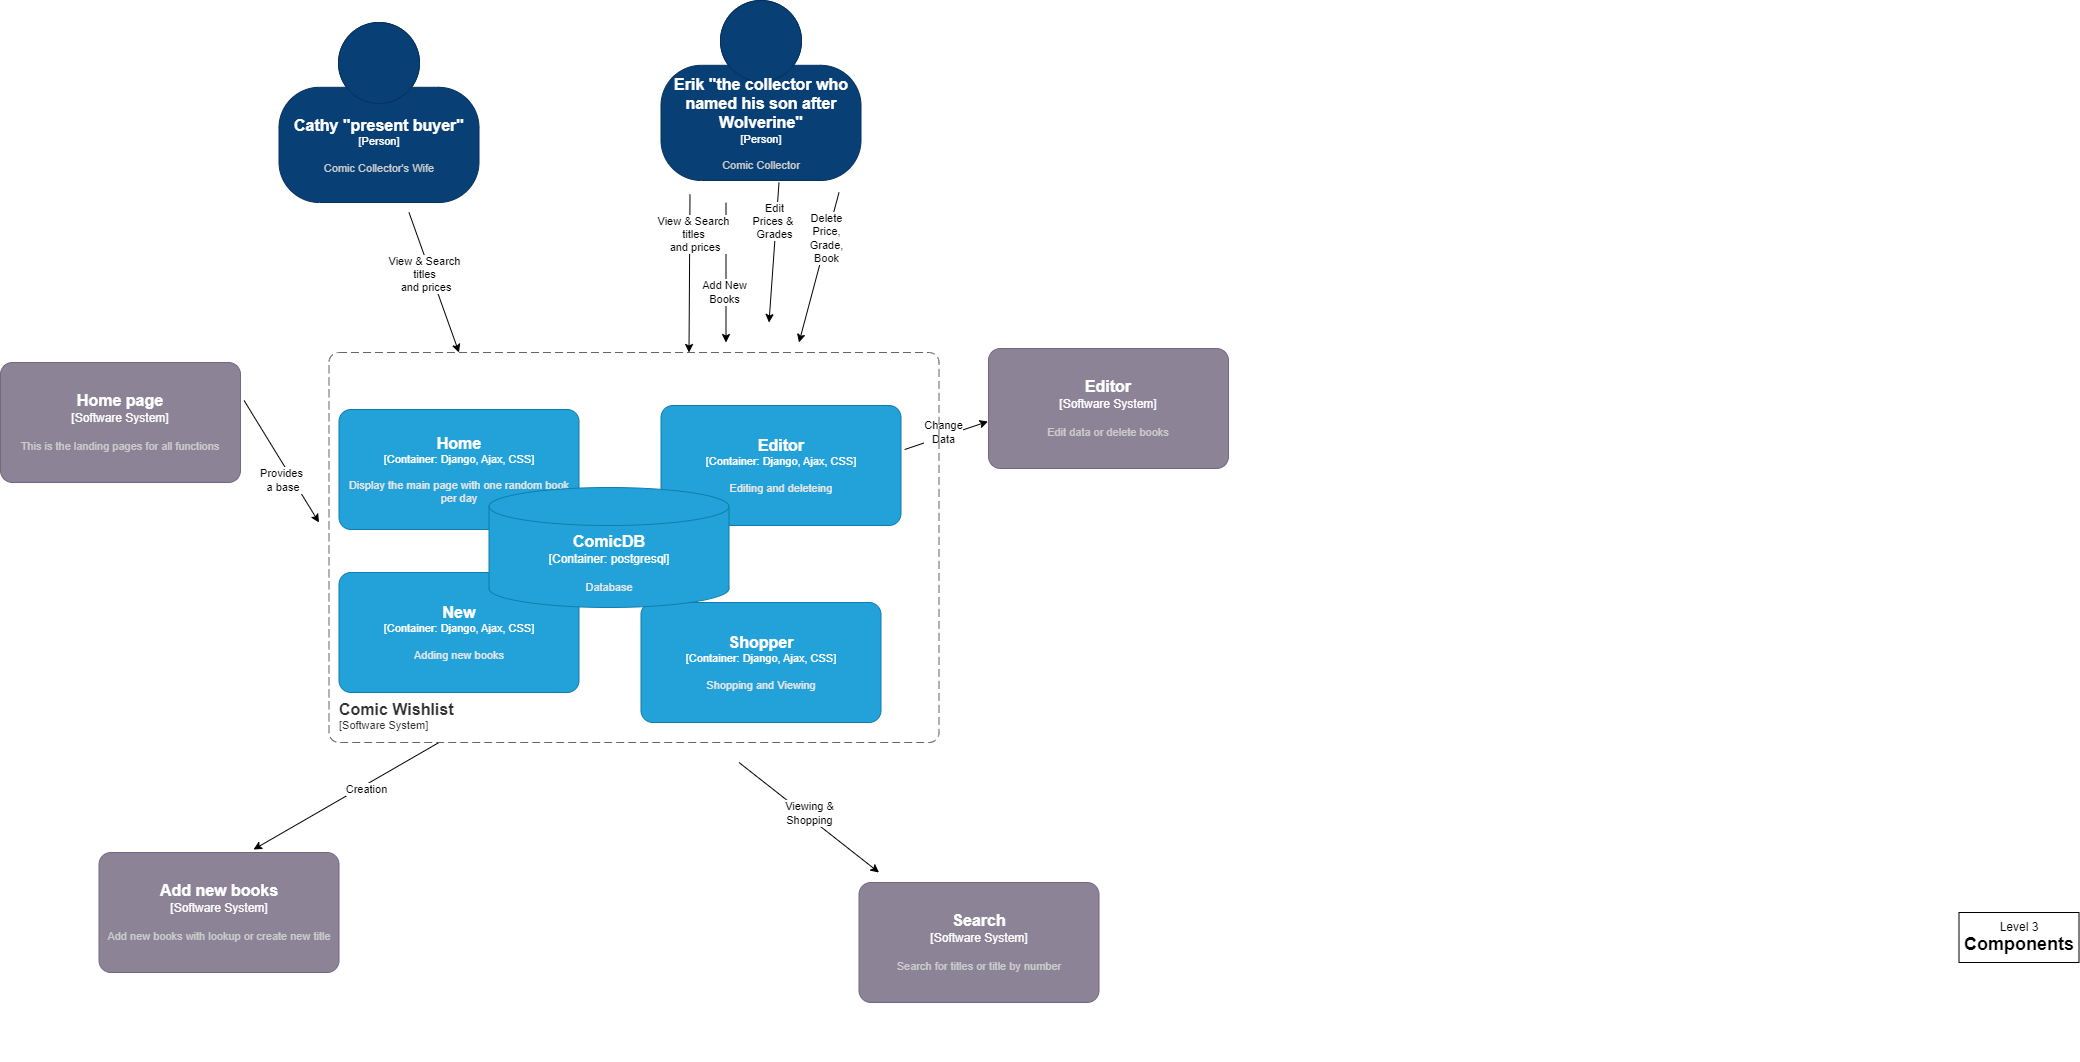

The diagram above was exported from draw.io. Its source (the exported page's mxGraphModel, read from the mxfile embedded in the PNG):
<mxGraphModel dx="2414.5" dy="1875" grid="1" gridSize="10" guides="1" tooltips="1" connect="1" arrows="1" fold="1" page="1" pageScale="0.75" pageWidth="850" pageHeight="1100" math="0" shadow="0">
  <root>
    <mxCell id="0" />
    <mxCell id="1" parent="0" />
    <object placeholders="1" c4Name="Erik &quot;the collector who named his son after Wolverine&quot;" c4Type="Person" c4Description="Comic Collector" label="&lt;font style=&quot;font-size: 16px&quot;&gt;&lt;b&gt;%c4Name%&lt;/b&gt;&lt;/font&gt;&lt;div&gt;[%c4Type%]&lt;/div&gt;&lt;br&gt;&lt;div&gt;&lt;font style=&quot;font-size: 11px&quot;&gt;&lt;font color=&quot;#cccccc&quot;&gt;%c4Description%&lt;/font&gt;&lt;/div&gt;" id="4lR8xqL_QnW4RMrBaXUa-1">
      <mxCell style="html=1;fontSize=11;dashed=0;whiteSpace=wrap;fillColor=#083F75;strokeColor=#06315C;fontColor=#ffffff;shape=mxgraph.c4.person2;align=center;metaEdit=1;points=[[0.5,0,0],[1,0.5,0],[1,0.75,0],[0.75,1,0],[0.5,1,0],[0.25,1,0],[0,0.75,0],[0,0.5,0]];resizable=0;" parent="1" vertex="1">
        <mxGeometry x="342" y="-172" width="200" height="180" as="geometry" />
      </mxCell>
    </object>
    <mxCell id="4lR8xqL_QnW4RMrBaXUa-16" value="" style="group" parent="1" vertex="1" connectable="0">
      <mxGeometry x="700" y="540" width="680" height="348.78999999999996" as="geometry" />
    </mxCell>
    <object placeholders="1" c4Name="Search" c4Type="Software System" c4Description="Search for titles or title by number" label="&lt;font style=&quot;font-size: 16px&quot;&gt;&lt;b&gt;%c4Name%&lt;/b&gt;&lt;/font&gt;&lt;div&gt;[%c4Type%]&lt;/div&gt;&lt;br&gt;&lt;div&gt;&lt;font style=&quot;font-size: 11px&quot;&gt;&lt;font color=&quot;#cccccc&quot;&gt;%c4Description%&lt;/font&gt;&lt;/div&gt;" id="xW0ciX3K_bdWLtZVtlvk-25">
      <mxCell style="rounded=1;whiteSpace=wrap;html=1;labelBackgroundColor=none;fillColor=#8C8496;fontColor=#ffffff;align=center;arcSize=10;strokeColor=#736782;metaEdit=1;resizable=0;points=[[0.25,0,0],[0.5,0,0],[0.75,0,0],[1,0.25,0],[1,0.5,0],[1,0.75,0],[0.75,1,0],[0.5,1,0],[0.25,1,0],[0,0.75,0],[0,0.5,0],[0,0.25,0]];" parent="4lR8xqL_QnW4RMrBaXUa-16" vertex="1">
        <mxGeometry x="-160" y="170" width="240" height="120" as="geometry" />
      </mxCell>
    </object>
    <object placeholders="1" c4Name="Cathy &quot;present buyer&quot;" c4Type="Person" c4Description="Comic Collector's Wife" label="&lt;font style=&quot;font-size: 16px&quot;&gt;&lt;b&gt;%c4Name%&lt;/b&gt;&lt;/font&gt;&lt;div&gt;[%c4Type%]&lt;/div&gt;&lt;br&gt;&lt;div&gt;&lt;font style=&quot;font-size: 11px&quot;&gt;&lt;font color=&quot;#cccccc&quot;&gt;%c4Description%&lt;/font&gt;&lt;/div&gt;" id="xW0ciX3K_bdWLtZVtlvk-1">
      <mxCell style="html=1;fontSize=11;dashed=0;whiteSpace=wrap;fillColor=#083F75;strokeColor=#06315C;fontColor=#ffffff;shape=mxgraph.c4.person2;align=center;metaEdit=1;points=[[0.5,0,0],[1,0.5,0],[1,0.75,0],[0.75,1,0],[0.5,1,0],[0.25,1,0],[0,0.75,0],[0,0.5,0]];resizable=0;" parent="1" vertex="1">
        <mxGeometry x="-40" y="-150" width="200" height="180" as="geometry" />
      </mxCell>
    </object>
    <mxCell id="xW0ciX3K_bdWLtZVtlvk-4" value="" style="endArrow=classic;html=1;rounded=0;" parent="1" edge="1">
      <mxGeometry width="50" height="50" relative="1" as="geometry">
        <mxPoint x="90" y="40" as="sourcePoint" />
        <mxPoint x="140" y="180" as="targetPoint" />
      </mxGeometry>
    </mxCell>
    <mxCell id="xW0ciX3K_bdWLtZVtlvk-8" value="View &amp;amp; Search&lt;div&gt;titles&lt;div&gt;&amp;nbsp;and prices&lt;/div&gt;&lt;/div&gt;" style="edgeLabel;html=1;align=center;verticalAlign=middle;resizable=0;points=[];" parent="xW0ciX3K_bdWLtZVtlvk-4" vertex="1" connectable="0">
      <mxGeometry x="-0.1571" y="-7" relative="1" as="geometry">
        <mxPoint as="offset" />
      </mxGeometry>
    </mxCell>
    <mxCell id="xW0ciX3K_bdWLtZVtlvk-5" value="" style="endArrow=classic;html=1;rounded=0;" parent="1" edge="1">
      <mxGeometry width="50" height="50" relative="1" as="geometry">
        <mxPoint x="460" y="10" as="sourcePoint" />
        <mxPoint x="450" y="150" as="targetPoint" />
      </mxGeometry>
    </mxCell>
    <mxCell id="xW0ciX3K_bdWLtZVtlvk-10" value="Edit&lt;div&gt;Prices &amp;amp;&amp;nbsp;&lt;/div&gt;&lt;div&gt;Grades&lt;/div&gt;" style="edgeLabel;html=1;align=center;verticalAlign=middle;resizable=0;points=[];" parent="xW0ciX3K_bdWLtZVtlvk-5" vertex="1" connectable="0">
      <mxGeometry x="-0.4429" y="-2" relative="1" as="geometry">
        <mxPoint as="offset" />
      </mxGeometry>
    </mxCell>
    <mxCell id="xW0ciX3K_bdWLtZVtlvk-6" value="" style="endArrow=classic;html=1;rounded=0;" parent="1" edge="1">
      <mxGeometry width="50" height="50" relative="1" as="geometry">
        <mxPoint x="407" y="30" as="sourcePoint" />
        <mxPoint x="407" y="170" as="targetPoint" />
      </mxGeometry>
    </mxCell>
    <mxCell id="xW0ciX3K_bdWLtZVtlvk-9" value="Add New&lt;div&gt;Books&lt;/div&gt;" style="edgeLabel;html=1;align=center;verticalAlign=middle;resizable=0;points=[];" parent="xW0ciX3K_bdWLtZVtlvk-6" vertex="1" connectable="0">
      <mxGeometry x="-0.3429" y="-2" relative="1" as="geometry">
        <mxPoint y="43" as="offset" />
      </mxGeometry>
    </mxCell>
    <mxCell id="xW0ciX3K_bdWLtZVtlvk-7" value="" style="endArrow=classic;html=1;rounded=0;" parent="1" edge="1">
      <mxGeometry width="50" height="50" relative="1" as="geometry">
        <mxPoint x="520" y="20" as="sourcePoint" />
        <mxPoint x="480" y="170" as="targetPoint" />
      </mxGeometry>
    </mxCell>
    <mxCell id="xW0ciX3K_bdWLtZVtlvk-11" value="Delete&lt;div&gt;Price,&lt;/div&gt;&lt;div&gt;Grade,&lt;/div&gt;&lt;div&gt;Book&lt;/div&gt;" style="edgeLabel;html=1;align=center;verticalAlign=middle;resizable=0;points=[];" parent="xW0ciX3K_bdWLtZVtlvk-7" vertex="1" connectable="0">
      <mxGeometry x="-0.4" y="-1" relative="1" as="geometry">
        <mxPoint as="offset" />
      </mxGeometry>
    </mxCell>
    <mxCell id="xW0ciX3K_bdWLtZVtlvk-12" value="" style="endArrow=classic;html=1;rounded=0;entryX=0.625;entryY=-0.058;entryDx=0;entryDy=0;entryPerimeter=0;" parent="1" edge="1">
      <mxGeometry width="50" height="50" relative="1" as="geometry">
        <mxPoint x="371" y="21.960000000000008" as="sourcePoint" />
        <mxPoint x="370" y="179.99999999999997" as="targetPoint" />
      </mxGeometry>
    </mxCell>
    <mxCell id="xW0ciX3K_bdWLtZVtlvk-13" value="View &amp;amp; Search&lt;div&gt;titles&lt;div&gt;&amp;nbsp;and prices&lt;/div&gt;&lt;/div&gt;" style="edgeLabel;html=1;align=center;verticalAlign=middle;resizable=0;points=[];" parent="xW0ciX3K_bdWLtZVtlvk-12" vertex="1" connectable="0">
      <mxGeometry x="-0.1571" y="-7" relative="1" as="geometry">
        <mxPoint x="10" y="-27" as="offset" />
      </mxGeometry>
    </mxCell>
    <object placeholders="1" c4Name="Home page" c4Type="Software System" c4Description="This is the landing pages for all functions" label="&lt;font style=&quot;font-size: 16px&quot;&gt;&lt;b&gt;%c4Name%&lt;/b&gt;&lt;/font&gt;&lt;div&gt;[%c4Type%]&lt;/div&gt;&lt;br&gt;&lt;div&gt;&lt;font style=&quot;font-size: 11px&quot;&gt;&lt;font color=&quot;#cccccc&quot;&gt;%c4Description%&lt;/font&gt;&lt;/div&gt;" id="xW0ciX3K_bdWLtZVtlvk-17">
      <mxCell style="rounded=1;whiteSpace=wrap;html=1;labelBackgroundColor=none;fillColor=#8C8496;fontColor=#ffffff;align=center;arcSize=10;strokeColor=#736782;metaEdit=1;resizable=0;points=[[0.25,0,0],[0.5,0,0],[0.75,0,0],[1,0.25,0],[1,0.5,0],[1,0.75,0],[0.75,1,0],[0.5,1,0],[0.25,1,0],[0,0.75,0],[0,0.5,0],[0,0.25,0]];" parent="1" vertex="1">
        <mxGeometry x="-318.5" y="190" width="240" height="120" as="geometry" />
      </mxCell>
    </object>
    <object placeholders="1" c4Name="Add new books" c4Type="Software System" c4Description="Add new books with lookup or create new title" label="&lt;font style=&quot;font-size: 16px&quot;&gt;&lt;b&gt;%c4Name%&lt;/b&gt;&lt;/font&gt;&lt;div&gt;[%c4Type%]&lt;/div&gt;&lt;br&gt;&lt;div&gt;&lt;font style=&quot;font-size: 11px&quot;&gt;&lt;font color=&quot;#cccccc&quot;&gt;%c4Description%&lt;/font&gt;&lt;/div&gt;" id="xW0ciX3K_bdWLtZVtlvk-18">
      <mxCell style="rounded=1;whiteSpace=wrap;html=1;labelBackgroundColor=none;fillColor=#8C8496;fontColor=#ffffff;align=center;arcSize=10;strokeColor=#736782;metaEdit=1;resizable=0;points=[[0.25,0,0],[0.5,0,0],[0.75,0,0],[1,0.25,0],[1,0.5,0],[1,0.75,0],[0.75,1,0],[0.5,1,0],[0.25,1,0],[0,0.75,0],[0,0.5,0],[0,0.25,0]];" parent="1" vertex="1">
        <mxGeometry x="-220" y="680" width="240" height="120" as="geometry" />
      </mxCell>
    </object>
    <mxCell id="xW0ciX3K_bdWLtZVtlvk-26" value="" style="endArrow=classic;html=1;rounded=0;entryX=-0.002;entryY=0.608;entryDx=0;entryDy=0;entryPerimeter=0;exitX=1.015;exitY=0.367;exitDx=0;exitDy=0;exitPerimeter=0;" parent="1" source="NPdmHa16hpI-keQO6j2p-3" target="xW0ciX3K_bdWLtZVtlvk-19" edge="1">
      <mxGeometry width="50" height="50" relative="1" as="geometry">
        <mxPoint x="520" y="320" as="sourcePoint" />
        <mxPoint x="360" y="510" as="targetPoint" />
      </mxGeometry>
    </mxCell>
    <mxCell id="xW0ciX3K_bdWLtZVtlvk-31" value="Change&lt;div&gt;Data&lt;/div&gt;" style="edgeLabel;html=1;align=center;verticalAlign=middle;resizable=0;points=[];" parent="xW0ciX3K_bdWLtZVtlvk-26" vertex="1" connectable="0">
      <mxGeometry x="-0.0475" y="4" relative="1" as="geometry">
        <mxPoint as="offset" />
      </mxGeometry>
    </mxCell>
    <mxCell id="xW0ciX3K_bdWLtZVtlvk-27" value="" style="endArrow=classic;html=1;rounded=0;entryX=0.644;entryY=-0.025;entryDx=0;entryDy=0;entryPerimeter=0;" parent="1" target="xW0ciX3K_bdWLtZVtlvk-18" edge="1">
      <mxGeometry width="50" height="50" relative="1" as="geometry">
        <mxPoint x="120" y="570" as="sourcePoint" />
        <mxPoint x="360" y="510" as="targetPoint" />
      </mxGeometry>
    </mxCell>
    <mxCell id="xW0ciX3K_bdWLtZVtlvk-30" value="Creation" style="edgeLabel;html=1;align=center;verticalAlign=middle;resizable=0;points=[];" parent="xW0ciX3K_bdWLtZVtlvk-27" vertex="1" connectable="0">
      <mxGeometry x="-0.1827" y="4" relative="1" as="geometry">
        <mxPoint as="offset" />
      </mxGeometry>
    </mxCell>
    <mxCell id="xW0ciX3K_bdWLtZVtlvk-28" value="" style="endArrow=classic;html=1;rounded=0;exitX=1.015;exitY=0.317;exitDx=0;exitDy=0;exitPerimeter=0;" parent="1" source="xW0ciX3K_bdWLtZVtlvk-17" edge="1">
      <mxGeometry width="50" height="50" relative="1" as="geometry">
        <mxPoint x="110" y="440" as="sourcePoint" />
        <mxPoint y="350" as="targetPoint" />
      </mxGeometry>
    </mxCell>
    <mxCell id="xW0ciX3K_bdWLtZVtlvk-29" value="Provides&lt;div&gt;&amp;nbsp;a base&lt;/div&gt;" style="edgeLabel;html=1;align=center;verticalAlign=middle;resizable=0;points=[];" parent="xW0ciX3K_bdWLtZVtlvk-28" vertex="1" connectable="0">
      <mxGeometry x="0.321" y="-1" relative="1" as="geometry">
        <mxPoint x="-12" y="-2" as="offset" />
      </mxGeometry>
    </mxCell>
    <object placeholders="1" c4Name="Editor" c4Type="Software System" c4Description="Edit data or delete books" label="&lt;font style=&quot;font-size: 16px&quot;&gt;&lt;b&gt;%c4Name%&lt;/b&gt;&lt;/font&gt;&lt;div&gt;[%c4Type%]&lt;/div&gt;&lt;br&gt;&lt;div&gt;&lt;font style=&quot;font-size: 11px&quot;&gt;&lt;font color=&quot;#cccccc&quot;&gt;%c4Description%&lt;/font&gt;&lt;/div&gt;" id="xW0ciX3K_bdWLtZVtlvk-19">
      <mxCell style="rounded=1;whiteSpace=wrap;html=1;labelBackgroundColor=none;fillColor=#8C8496;fontColor=#ffffff;align=center;arcSize=10;strokeColor=#736782;metaEdit=1;resizable=0;points=[[0.25,0,0],[0.5,0,0],[0.75,0,0],[1,0.25,0],[1,0.5,0],[1,0.75,0],[0.75,1,0],[0.5,1,0],[0.25,1,0],[0,0.75,0],[0,0.5,0],[0,0.25,0]];" parent="1" vertex="1">
        <mxGeometry x="669.5" y="176" width="240" height="120" as="geometry" />
      </mxCell>
    </object>
    <mxCell id="xW0ciX3K_bdWLtZVtlvk-32" value="" style="endArrow=classic;html=1;rounded=0;" parent="1" edge="1">
      <mxGeometry width="50" height="50" relative="1" as="geometry">
        <mxPoint x="420" y="590" as="sourcePoint" />
        <mxPoint x="560" y="700" as="targetPoint" />
      </mxGeometry>
    </mxCell>
    <mxCell id="xW0ciX3K_bdWLtZVtlvk-33" value="Viewing &amp;amp;&lt;div&gt;Shopping&lt;/div&gt;" style="edgeLabel;html=1;align=center;verticalAlign=middle;resizable=0;points=[];" parent="xW0ciX3K_bdWLtZVtlvk-32" vertex="1" connectable="0">
      <mxGeometry x="-0.1827" y="4" relative="1" as="geometry">
        <mxPoint x="10" y="9" as="offset" />
      </mxGeometry>
    </mxCell>
    <object placeholders="1" c4Name="Comic Wishlist" c4Type="SystemScopeBoundary" c4Application="Software System" label="&lt;font style=&quot;font-size: 16px&quot;&gt;&lt;b&gt;&lt;div style=&quot;text-align: left&quot;&gt;%c4Name%&lt;/div&gt;&lt;/b&gt;&lt;/font&gt;&lt;div style=&quot;text-align: left&quot;&gt;[%c4Application%]&lt;/div&gt;" id="NPdmHa16hpI-keQO6j2p-1">
      <mxCell style="rounded=1;fontSize=11;whiteSpace=wrap;html=1;dashed=1;arcSize=20;fillColor=none;strokeColor=#666666;fontColor=#333333;labelBackgroundColor=none;align=left;verticalAlign=bottom;labelBorderColor=none;spacingTop=0;spacing=10;dashPattern=8 4;metaEdit=1;rotatable=0;perimeter=rectanglePerimeter;noLabel=0;labelPadding=0;allowArrows=0;connectable=0;expand=0;recursiveResize=0;editable=1;pointerEvents=0;absoluteArcSize=1;points=[[0.25,0,0],[0.5,0,0],[0.75,0,0],[1,0.25,0],[1,0.5,0],[1,0.75,0],[0.75,1,0],[0.5,1,0],[0.25,1,0],[0,0.75,0],[0,0.5,0],[0,0.25,0]];" parent="1" vertex="1">
        <mxGeometry x="10" y="180" width="610" height="390" as="geometry" />
      </mxCell>
    </object>
    <object placeholders="1" c4Name="Home" c4Type="Container" c4Technology="Django, Ajax, CSS" c4Description="Display the main page with one random book per day" label="&lt;font style=&quot;font-size: 16px&quot;&gt;&lt;b&gt;%c4Name%&lt;/b&gt;&lt;/font&gt;&lt;div&gt;[%c4Type%: %c4Technology%]&lt;/div&gt;&lt;br&gt;&lt;div&gt;&lt;font style=&quot;font-size: 11px&quot;&gt;&lt;font color=&quot;#E6E6E6&quot;&gt;%c4Description%&lt;/font&gt;&lt;/div&gt;" id="NPdmHa16hpI-keQO6j2p-2">
      <mxCell style="rounded=1;whiteSpace=wrap;html=1;fontSize=11;labelBackgroundColor=none;fillColor=#23A2D9;fontColor=#ffffff;align=center;arcSize=10;strokeColor=#0E7DAD;metaEdit=1;resizable=0;points=[[0.25,0,0],[0.5,0,0],[0.75,0,0],[1,0.25,0],[1,0.5,0],[1,0.75,0],[0.75,1,0],[0.5,1,0],[0.25,1,0],[0,0.75,0],[0,0.5,0],[0,0.25,0]];" parent="1" vertex="1">
        <mxGeometry x="20" y="237" width="240" height="120" as="geometry" />
      </mxCell>
    </object>
    <object placeholders="1" c4Name="Editor" c4Type="Container" c4Technology="Django, Ajax, CSS" c4Description="Editing and deleteing" label="&lt;font style=&quot;font-size: 16px&quot;&gt;&lt;b&gt;%c4Name%&lt;/b&gt;&lt;/font&gt;&lt;div&gt;[%c4Type%: %c4Technology%]&lt;/div&gt;&lt;br&gt;&lt;div&gt;&lt;font style=&quot;font-size: 11px&quot;&gt;&lt;font color=&quot;#E6E6E6&quot;&gt;%c4Description%&lt;/font&gt;&lt;/div&gt;" id="NPdmHa16hpI-keQO6j2p-3">
      <mxCell style="rounded=1;whiteSpace=wrap;html=1;fontSize=11;labelBackgroundColor=none;fillColor=#23A2D9;fontColor=#ffffff;align=center;arcSize=10;strokeColor=#0E7DAD;metaEdit=1;resizable=0;points=[[0.25,0,0],[0.5,0,0],[0.75,0,0],[1,0.25,0],[1,0.5,0],[1,0.75,0],[0.75,1,0],[0.5,1,0],[0.25,1,0],[0,0.75,0],[0,0.5,0],[0,0.25,0]];" parent="1" vertex="1">
        <mxGeometry x="342" y="233" width="240" height="120" as="geometry" />
      </mxCell>
    </object>
    <object placeholders="1" c4Name="Shopper" c4Type="Container" c4Technology="Django, Ajax, CSS" c4Description="Shopping and Viewing" label="&lt;font style=&quot;font-size: 16px&quot;&gt;&lt;b&gt;%c4Name%&lt;/b&gt;&lt;/font&gt;&lt;div&gt;[%c4Type%: %c4Technology%]&lt;/div&gt;&lt;br&gt;&lt;div&gt;&lt;font style=&quot;font-size: 11px&quot;&gt;&lt;font color=&quot;#E6E6E6&quot;&gt;%c4Description%&lt;/font&gt;&lt;/div&gt;" id="NPdmHa16hpI-keQO6j2p-4">
      <mxCell style="rounded=1;whiteSpace=wrap;html=1;fontSize=11;labelBackgroundColor=none;fillColor=#23A2D9;fontColor=#ffffff;align=center;arcSize=10;strokeColor=#0E7DAD;metaEdit=1;resizable=0;points=[[0.25,0,0],[0.5,0,0],[0.75,0,0],[1,0.25,0],[1,0.5,0],[1,0.75,0],[0.75,1,0],[0.5,1,0],[0.25,1,0],[0,0.75,0],[0,0.5,0],[0,0.25,0]];" parent="1" vertex="1">
        <mxGeometry x="322" y="430" width="240" height="120" as="geometry" />
      </mxCell>
    </object>
    <object placeholders="1" c4Name="New" c4Type="Container" c4Technology="Django, Ajax, CSS" c4Description="Adding new books" label="&lt;font style=&quot;font-size: 16px&quot;&gt;&lt;b&gt;%c4Name%&lt;/b&gt;&lt;/font&gt;&lt;div&gt;[%c4Type%: %c4Technology%]&lt;/div&gt;&lt;br&gt;&lt;div&gt;&lt;font style=&quot;font-size: 11px&quot;&gt;&lt;font color=&quot;#E6E6E6&quot;&gt;%c4Description%&lt;/font&gt;&lt;/div&gt;" id="NPdmHa16hpI-keQO6j2p-5">
      <mxCell style="rounded=1;whiteSpace=wrap;html=1;fontSize=11;labelBackgroundColor=none;fillColor=#23A2D9;fontColor=#ffffff;align=center;arcSize=10;strokeColor=#0E7DAD;metaEdit=1;resizable=0;points=[[0.25,0,0],[0.5,0,0],[0.75,0,0],[1,0.25,0],[1,0.5,0],[1,0.75,0],[0.75,1,0],[0.5,1,0],[0.25,1,0],[0,0.75,0],[0,0.5,0],[0,0.25,0]];" parent="1" vertex="1">
        <mxGeometry x="20" y="400" width="240" height="120" as="geometry" />
      </mxCell>
    </object>
    <mxCell id="NPdmHa16hpI-keQO6j2p-13" value="Level 3&lt;div&gt;&lt;b&gt;&lt;font style=&quot;font-size: 18px;&quot;&gt;Components&lt;/font&gt;&lt;/b&gt;&lt;/div&gt;" style="html=1;whiteSpace=wrap;" parent="1" vertex="1">
      <mxGeometry x="1640" y="740" width="120" height="50" as="geometry" />
    </mxCell>
    <object placeholders="1" c4Name="ComicDB" c4Type="Container" c4Technology="postgresql" c4Description="Database" label="&lt;font style=&quot;font-size: 16px&quot;&gt;&lt;b&gt;%c4Name%&lt;/b&gt;&lt;/font&gt;&lt;div&gt;[%c4Type%:&amp;nbsp;%c4Technology%]&lt;/div&gt;&lt;br&gt;&lt;div&gt;&lt;font style=&quot;font-size: 11px&quot;&gt;&lt;font color=&quot;#E6E6E6&quot;&gt;%c4Description%&lt;/font&gt;&lt;/div&gt;" id="Ijct_rxljEDfrjoQE-ts-1">
      <mxCell style="shape=cylinder3;size=19;whiteSpace=wrap;html=1;boundedLbl=1;rounded=0;labelBackgroundColor=none;fillColor=#23A2D9;fontSize=12;fontColor=#ffffff;align=center;strokeColor=#0E7DAD;metaEdit=1;points=[[0.5,0,0],[1,0.25,0],[1,0.5,0],[1,0.75,0],[0.5,1,0],[0,0.75,0],[0,0.5,0],[0,0.25,0]];resizable=0;" vertex="1" parent="1">
        <mxGeometry x="170" y="315" width="240" height="120" as="geometry" />
      </mxCell>
    </object>
  </root>
</mxGraphModel>